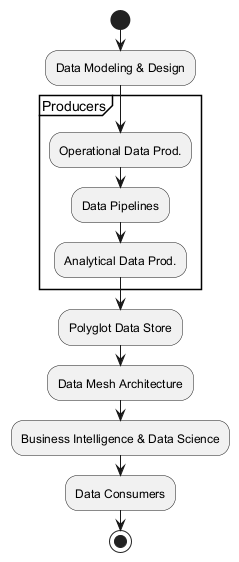

The diagram above was rendered by PlantUML. Its source (embedded in the PNG):
@startuml
start
:Data Modeling & Design;
partition Producers {
  :Operational Data Prod.;
  :Data Pipelines;
  :Analytical Data Prod.;
}
:Polyglot Data Store;
:Data Mesh Architecture;
:Business Intelligence & Data Science;
:Data Consumers;
stop
@enduml